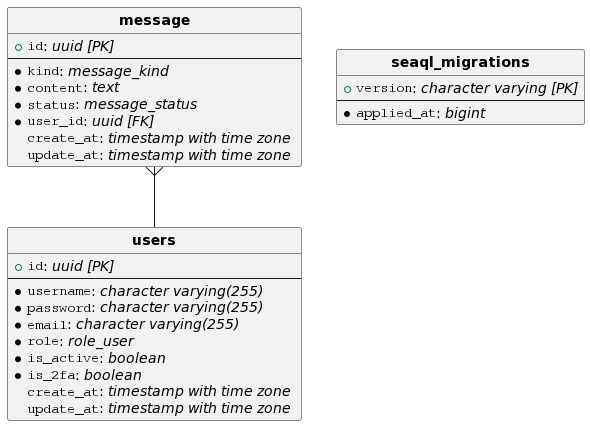

The diagram above was rendered by PlantUML. Its source (embedded in the PNG):
@startuml
hide circle
skinparam linetype ortho

entity "**message**" {
  + ""id"": //uuid [PK]//
  --
  *""kind"": //message_kind //
  *""content"": //text //
  *""status"": //message_status //
  *""user_id"": //uuid [FK]//
  ""create_at"": //timestamp with time zone //
  ""update_at"": //timestamp with time zone //
}

entity "**seaql_migrations**" {
  + ""version"": //character varying [PK]//
  --
  *""applied_at"": //bigint //
}

entity "**users**" {
  + ""id"": //uuid [PK]//
  --
  *""username"": //character varying(255) //
  *""password"": //character varying(255) //
  *""email"": //character varying(255) //
  *""role"": //role_user //
  *""is_active"": //boolean //
  *""is_2fa"": //boolean //
  ""create_at"": //timestamp with time zone //
  ""update_at"": //timestamp with time zone //
}

"**message**"   }--  "**users**"
@enduml